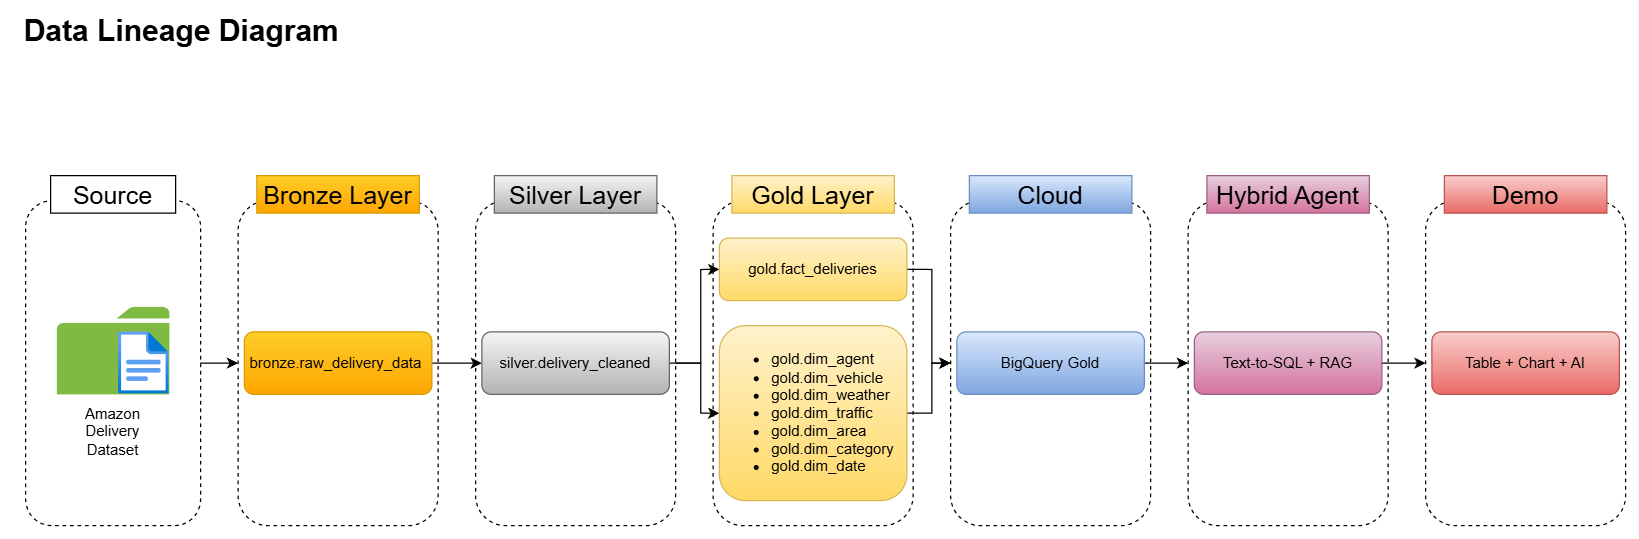

The diagram above was exported from draw.io. Its source (the exported page's mxGraphModel, read from the mxfile embedded in the PNG):
<mxGraphModel dx="1413" dy="908" grid="1" gridSize="10" guides="1" tooltips="1" connect="1" arrows="1" fold="1" page="1" pageScale="1" pageWidth="827" pageHeight="1169" math="0" shadow="0">
  <root>
    <mxCell id="0" />
    <mxCell id="1" parent="0" />
    <mxCell id="aznlL76LT3tjGToHhbLM-12" edge="1" parent="1" source="aznlL76LT3tjGToHhbLM-1" style="edgeStyle=orthogonalEdgeStyle;rounded=0;orthogonalLoop=1;jettySize=auto;html=1;exitX=1;exitY=0.5;exitDx=0;exitDy=0;entryX=0;entryY=0.5;entryDx=0;entryDy=0;" target="aznlL76LT3tjGToHhbLM-9">
      <mxGeometry relative="1" as="geometry" />
    </mxCell>
    <mxCell id="aznlL76LT3tjGToHhbLM-1" parent="1" style="rounded=1;whiteSpace=wrap;html=1;dashed=1;fillColor=none;" value="" vertex="1">
      <mxGeometry height="260" width="140" x="30" y="170" as="geometry" />
    </mxCell>
    <mxCell id="aznlL76LT3tjGToHhbLM-3" parent="1" style="rounded=0;whiteSpace=wrap;html=1;" value="&lt;font style=&quot;font-size: 20px;&quot;&gt;Source&lt;/font&gt;" vertex="1">
      <mxGeometry height="30" width="100" x="50" y="150" as="geometry" />
    </mxCell>
    <mxCell id="aznlL76LT3tjGToHhbLM-6" parent="1" style="sketch=0;pointerEvents=1;shadow=0;dashed=0;html=1;strokeColor=none;labelPosition=center;verticalLabelPosition=bottom;verticalAlign=top;outlineConnect=0;align=center;shape=mxgraph.office.concepts.folder;fillColor=#7FBA42;" value="" vertex="1">
      <mxGeometry height="70" width="90" x="55" y="255" as="geometry" />
    </mxCell>
    <mxCell id="aznlL76LT3tjGToHhbLM-4" parent="1" style="image;aspect=fixed;html=1;points=[];align=center;fontSize=12;image=img/lib/azure2/general/File.svg;" value="" vertex="1">
      <mxGeometry height="50" width="40.58" x="104.42" y="275" as="geometry" />
    </mxCell>
    <mxCell id="aznlL76LT3tjGToHhbLM-7" parent="1" style="text;html=1;whiteSpace=wrap;strokeColor=none;fillColor=none;align=center;verticalAlign=middle;rounded=0;" value="Amazon Delivery Dataset" vertex="1">
      <mxGeometry height="30" width="60" x="70" y="340" as="geometry" />
    </mxCell>
    <mxCell id="aznlL76LT3tjGToHhbLM-8" parent="1" style="text;html=1;whiteSpace=wrap;strokeColor=none;fillColor=none;align=center;verticalAlign=middle;rounded=0;" value="&lt;font style=&quot;font-size: 24px;&quot;&gt;&lt;b&gt;Data Lineage Diagram&lt;/b&gt;&lt;/font&gt;" vertex="1">
      <mxGeometry height="30" width="270.29" x="19.71" y="20" as="geometry" />
    </mxCell>
    <mxCell id="aznlL76LT3tjGToHhbLM-9" parent="1" style="rounded=1;whiteSpace=wrap;html=1;dashed=1;fillColor=none;" value="" vertex="1">
      <mxGeometry height="260" width="160" x="200" y="170" as="geometry" />
    </mxCell>
    <mxCell id="aznlL76LT3tjGToHhbLM-10" parent="1" style="rounded=0;whiteSpace=wrap;html=1;fillColor=#ffcd28;gradientColor=#ffa500;strokeColor=#d79b00;" value="&lt;font style=&quot;font-size: 20px;&quot;&gt;Bronze Layer&lt;/font&gt;" vertex="1">
      <mxGeometry height="30" width="130" x="215" y="150" as="geometry" />
    </mxCell>
    <mxCell id="aznlL76LT3tjGToHhbLM-20" edge="1" parent="1" source="aznlL76LT3tjGToHhbLM-11" style="edgeStyle=orthogonalEdgeStyle;rounded=0;orthogonalLoop=1;jettySize=auto;html=1;" target="aznlL76LT3tjGToHhbLM-17" value="">
      <mxGeometry relative="1" as="geometry" />
    </mxCell>
    <mxCell id="aznlL76LT3tjGToHhbLM-11" parent="1" style="rounded=1;whiteSpace=wrap;html=1;fillColor=#ffcd28;gradientColor=#ffa500;strokeColor=#d79b00;" value="bronze.raw_delivery_data&amp;nbsp;" vertex="1">
      <mxGeometry height="50" width="150" x="205" y="275" as="geometry" />
    </mxCell>
    <mxCell id="aznlL76LT3tjGToHhbLM-25" edge="1" parent="1" source="aznlL76LT3tjGToHhbLM-14" style="edgeStyle=orthogonalEdgeStyle;rounded=0;orthogonalLoop=1;jettySize=auto;html=1;exitX=1;exitY=0.5;exitDx=0;exitDy=0;entryX=0;entryY=0.5;entryDx=0;entryDy=0;" target="aznlL76LT3tjGToHhbLM-23">
      <mxGeometry relative="1" as="geometry" />
    </mxCell>
    <mxCell id="aznlL76LT3tjGToHhbLM-14" parent="1" style="rounded=1;whiteSpace=wrap;html=1;dashed=1;fillColor=none;" value="" vertex="1">
      <mxGeometry height="260" width="160" x="390" y="170" as="geometry" />
    </mxCell>
    <mxCell id="aznlL76LT3tjGToHhbLM-15" parent="1" style="rounded=0;whiteSpace=wrap;html=1;fillColor=#f5f5f5;gradientColor=#b3b3b3;strokeColor=#666666;" value="&lt;font style=&quot;font-size: 20px;&quot;&gt;Silver Layer&lt;/font&gt;" vertex="1">
      <mxGeometry height="30" width="130" x="405" y="150" as="geometry" />
    </mxCell>
    <mxCell id="aznlL76LT3tjGToHhbLM-24" edge="1" parent="1" source="aznlL76LT3tjGToHhbLM-17" style="edgeStyle=orthogonalEdgeStyle;rounded=0;orthogonalLoop=1;jettySize=auto;html=1;exitX=1;exitY=0.5;exitDx=0;exitDy=0;entryX=0;entryY=0.5;entryDx=0;entryDy=0;" target="aznlL76LT3tjGToHhbLM-22">
      <mxGeometry relative="1" as="geometry">
        <Array as="points">
          <mxPoint x="570" y="300" />
          <mxPoint x="570" y="225" />
        </Array>
      </mxGeometry>
    </mxCell>
    <mxCell id="aznlL76LT3tjGToHhbLM-17" parent="1" style="rounded=1;whiteSpace=wrap;html=1;fillColor=#f5f5f5;gradientColor=#b3b3b3;strokeColor=#666666;" value="silver.delivery_cleaned" vertex="1">
      <mxGeometry height="50" width="150" x="395" y="275" as="geometry" />
    </mxCell>
    <mxCell id="aznlL76LT3tjGToHhbLM-18" parent="1" style="rounded=1;whiteSpace=wrap;html=1;dashed=1;fillColor=none;" value="" vertex="1">
      <mxGeometry height="260" width="160" x="580" y="170" as="geometry" />
    </mxCell>
    <mxCell id="aznlL76LT3tjGToHhbLM-19" parent="1" style="rounded=0;whiteSpace=wrap;html=1;fillColor=#fff2cc;gradientColor=#ffd966;strokeColor=#d6b656;" value="&lt;font style=&quot;font-size: 20px;&quot;&gt;Gold Layer&lt;/font&gt;" vertex="1">
      <mxGeometry height="30" width="130" x="595" y="150" as="geometry" />
    </mxCell>
    <mxCell id="aznlL76LT3tjGToHhbLM-29" edge="1" parent="1" source="aznlL76LT3tjGToHhbLM-22" style="edgeStyle=orthogonalEdgeStyle;rounded=0;orthogonalLoop=1;jettySize=auto;html=1;exitX=1;exitY=0.5;exitDx=0;exitDy=0;entryX=0;entryY=0.5;entryDx=0;entryDy=0;" target="aznlL76LT3tjGToHhbLM-26">
      <mxGeometry relative="1" as="geometry">
        <Array as="points">
          <mxPoint x="755" y="225" />
          <mxPoint x="755" y="300" />
        </Array>
        <mxPoint x="760" y="320" as="targetPoint" />
      </mxGeometry>
    </mxCell>
    <mxCell id="aznlL76LT3tjGToHhbLM-22" parent="1" style="rounded=1;whiteSpace=wrap;html=1;fillColor=#fff2cc;gradientColor=#ffd966;strokeColor=#d6b656;" value="gold.fact_deliveries" vertex="1">
      <mxGeometry height="50" width="150" x="585" y="200" as="geometry" />
    </mxCell>
    <mxCell id="aznlL76LT3tjGToHhbLM-30" edge="1" parent="1" source="aznlL76LT3tjGToHhbLM-23" style="edgeStyle=orthogonalEdgeStyle;rounded=0;orthogonalLoop=1;jettySize=auto;html=1;exitX=1;exitY=0.5;exitDx=0;exitDy=0;entryX=0;entryY=0.5;entryDx=0;entryDy=0;" target="aznlL76LT3tjGToHhbLM-26">
      <mxGeometry relative="1" as="geometry" />
    </mxCell>
    <mxCell id="aznlL76LT3tjGToHhbLM-23" parent="1" style="rounded=1;whiteSpace=wrap;html=1;fillColor=#fff2cc;gradientColor=#ffd966;strokeColor=#d6b656;align=left;" value="&lt;div&gt;&lt;ul&gt;&lt;li&gt;gold.dim_agent&lt;/li&gt;&lt;li&gt;gold.dim_vehicle&lt;/li&gt;&lt;li&gt;gold.dim_weather&lt;/li&gt;&lt;li&gt;gold.dim_traffic&lt;/li&gt;&lt;li&gt;gold.dim_area&lt;/li&gt;&lt;li&gt;gold.dim_category&lt;/li&gt;&lt;li&gt;gold.dim_date&lt;/li&gt;&lt;/ul&gt;&lt;/div&gt;" vertex="1">
      <mxGeometry height="140" width="150" x="585" y="270" as="geometry" />
    </mxCell>
    <mxCell id="aznlL76LT3tjGToHhbLM-26" parent="1" style="rounded=1;whiteSpace=wrap;html=1;dashed=1;fillColor=none;" value="" vertex="1">
      <mxGeometry height="260" width="160" x="770" y="170" as="geometry" />
    </mxCell>
    <mxCell id="aznlL76LT3tjGToHhbLM-27" parent="1" style="rounded=0;whiteSpace=wrap;html=1;fillColor=#dae8fc;gradientColor=#7ea6e0;strokeColor=#6c8ebf;" value="&lt;font style=&quot;font-size: 20px;&quot;&gt;Cloud&lt;/font&gt;" vertex="1">
      <mxGeometry height="30" width="130" x="785" y="150" as="geometry" />
    </mxCell>
    <mxCell id="aznlL76LT3tjGToHhbLM-34" edge="1" parent="1" source="aznlL76LT3tjGToHhbLM-28" style="edgeStyle=orthogonalEdgeStyle;rounded=0;orthogonalLoop=1;jettySize=auto;html=1;exitX=1;exitY=0.5;exitDx=0;exitDy=0;entryX=0;entryY=0.5;entryDx=0;entryDy=0;" target="aznlL76LT3tjGToHhbLM-31">
      <mxGeometry relative="1" as="geometry" />
    </mxCell>
    <mxCell id="aznlL76LT3tjGToHhbLM-28" parent="1" style="rounded=1;whiteSpace=wrap;html=1;fillColor=#dae8fc;gradientColor=#7ea6e0;strokeColor=#6c8ebf;" value="BigQuery Gold" vertex="1">
      <mxGeometry height="50" width="150" x="775" y="275" as="geometry" />
    </mxCell>
    <mxCell id="aznlL76LT3tjGToHhbLM-31" parent="1" style="rounded=1;whiteSpace=wrap;html=1;dashed=1;fillColor=none;" value="" vertex="1">
      <mxGeometry height="260" width="160" x="960" y="170" as="geometry" />
    </mxCell>
    <mxCell id="aznlL76LT3tjGToHhbLM-32" parent="1" style="rounded=0;whiteSpace=wrap;html=1;fillColor=#e6d0de;gradientColor=#d5739d;strokeColor=#996185;" value="&lt;font style=&quot;font-size: 20px;&quot;&gt;Hybrid Agent&lt;/font&gt;" vertex="1">
      <mxGeometry height="30" width="130" x="975" y="150" as="geometry" />
    </mxCell>
    <mxCell id="aznlL76LT3tjGToHhbLM-38" edge="1" parent="1" source="aznlL76LT3tjGToHhbLM-33" style="edgeStyle=orthogonalEdgeStyle;rounded=0;orthogonalLoop=1;jettySize=auto;html=1;exitX=1;exitY=0.5;exitDx=0;exitDy=0;entryX=0;entryY=0.5;entryDx=0;entryDy=0;" target="aznlL76LT3tjGToHhbLM-35">
      <mxGeometry relative="1" as="geometry" />
    </mxCell>
    <mxCell id="aznlL76LT3tjGToHhbLM-33" parent="1" style="rounded=1;whiteSpace=wrap;html=1;fillColor=#e6d0de;gradientColor=#d5739d;strokeColor=#996185;" value="Text-to-SQL + RAG" vertex="1">
      <mxGeometry height="50" width="150" x="965" y="275" as="geometry" />
    </mxCell>
    <mxCell id="aznlL76LT3tjGToHhbLM-35" parent="1" style="rounded=1;whiteSpace=wrap;html=1;dashed=1;fillColor=none;" value="" vertex="1">
      <mxGeometry height="260" width="160" x="1150" y="170" as="geometry" />
    </mxCell>
    <mxCell id="aznlL76LT3tjGToHhbLM-36" parent="1" style="rounded=0;whiteSpace=wrap;html=1;fillColor=#f8cecc;strokeColor=#b85450;gradientColor=#ea6b66;" value="&lt;font style=&quot;font-size: 20px;&quot;&gt;Demo&lt;/font&gt;" vertex="1">
      <mxGeometry height="30" width="130" x="1165" y="150" as="geometry" />
    </mxCell>
    <mxCell id="aznlL76LT3tjGToHhbLM-37" parent="1" style="rounded=1;whiteSpace=wrap;html=1;fillColor=#f8cecc;gradientColor=#ea6b66;strokeColor=#b85450;" value="Table + Chart + AI" vertex="1">
      <mxGeometry height="50" width="150" x="1155" y="275" as="geometry" />
    </mxCell>
  </root>
</mxGraphModel>